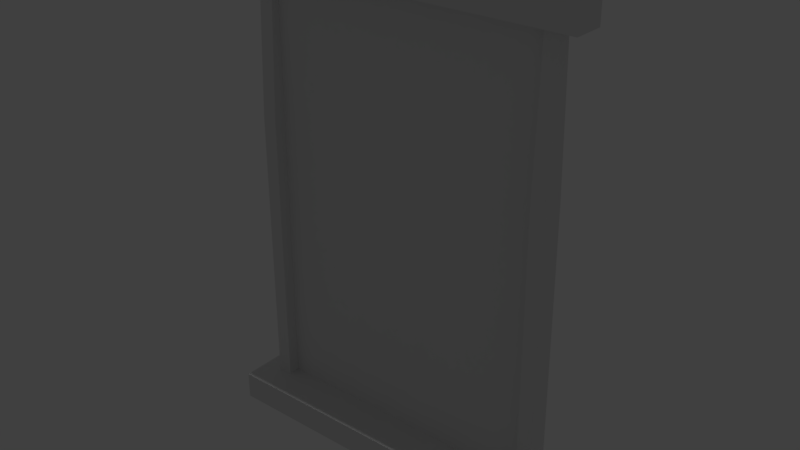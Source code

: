 # Source: James_Window_Rectangle.blend  (saved by Blender 2.78.0; exported with 4.5.12 LTS)
import bpy
from mathutils import Matrix  # noqa: F401  (used for matrix-valued properties, if any)

bpy.ops.wm.read_factory_settings(use_empty=True)
scene = bpy.context.scene
scene.name = 'Scene'

# ---- collections
col_collection_1 = bpy.data.collections.new('Collection 1'); scene.collection.children.link(col_collection_1)

# ---- materials (node trees are filled in below, after node groups)
mat_material_001 = bpy.data.materials.new('Material.001')
mat_material_001.alpha_threshold = 0.0
mat_material_001.use_transparent_shadow = False
mat_material_001.roughness = 0.5

# ---- material node trees

# ---- world
world_world = bpy.data.worlds.new('World'); scene.world = world_world
world_world.color = (0.05088, 0.05088, 0.05088)
world_world.use_sun_shadow = False
world_world.sun_shadow_jitter_overblur = 0.0
world_world.cycles.sampling_method = 'MANUAL'

# ---- lights
light_area = bpy.data.lights.new('Area', 'AREA')
light_area.transmission_factor = 0.0
light_area.energy = 78.54
light_area.shadow_buffer_clip_start = 0.5
light_area.shadow_soft_size = 0.1
light_area.shadow_maximum_resolution = 0.006
light_area.use_absolute_resolution = True
light_area.size = 0.1
light_area.size_y = 0.1

# ---- meshes
me_plane = bpy.data.meshes.new('Plane')
me_plane.from_pydata([(-1.0, -1.0, 0.0), (1.0, -1.0, 0.0), (-1.0, 2.033, -0.007616), (1.0, 2.033, -0.007616), (-1.0, 2.033, 0.06976), (-1.0, -1.0, 0.07737), (1.0, -1.0, 0.07737), (1.0, 2.033, 0.06976), (1.104, -1.0, 0.0), (1.104, 2.033, -0.007616), (1.104, -1.0, 0.07737), (1.104, 2.033, 0.06976), (-1.0, 2.033, -0.007616), (-1.0, -1.0, 0.0), (-1.0, 2.033, 0.06976), (-1.0, -1.0, 0.07737), (-1.104, 2.033, -0.007616), (-1.104, -1.0, 0.0), (-1.104, 2.033, 0.06976), (-1.104, -1.0, 0.07737), (1.0, 2.27, -0.007616), (-1.0, 2.27, -0.007616), (1.0, 2.27, 0.06976), (-1.0, 2.27, 0.06976), (1.104, 2.27, -0.007616), (1.104, 2.27, 0.06976), (-1.0, 2.27, -0.007616), (-1.0, 2.27, 0.06976), (-1.104, 2.27, -0.007616), (-1.104, 2.27, 0.06976), (-1.0, -1.194, -2.899e-08), (1.0, -1.194, -2.899e-08), (-1.0, -1.194, 0.07737), (1.0, -1.194, 0.07737), (1.104, -1.194, -2.899e-08), (1.104, -1.194, 0.07737), (-1.0, -1.194, 0.07737), (-1.0, -1.194, -2.899e-08), (-1.104, -1.194, 0.07737), (-1.104, -1.194, -2.899e-08), (1.0, 2.033, 0.1367), (-1.0, 2.033, 0.1367), (1.104, 2.033, 0.1367), (-1.0, 2.033, 0.1367), (-1.104, 2.033, 0.1367), (1.0, 2.27, 0.1367), (-1.0, 2.27, 0.1367), (1.104, 2.27, 0.1367), (-1.0, 2.27, 0.1367), (-1.104, 2.27, 0.1367), (1.0, 2.033, -0.08146), (-1.0, 2.033, -0.08146), (1.0, 2.27, -0.08146), (1.104, 2.033, -0.08146), (-1.0, 2.033, -0.08146), (-1.104, 2.033, -0.08146), (-1.0, 2.27, -0.08146), (1.104, 2.27, -0.08146), (-1.0, 2.27, -0.08146), (-1.104, 2.27, -0.08146), (1.0, -1.0, -0.03583), (1.0, 1.0, -0.03583), (1.104, -1.0, -0.03583), (1.104, 1.0, -0.03583), (-1.0, 1.0, -0.03583), (-1.0, -1.0, -0.03583), (-1.104, 1.0, -0.03583), (-1.104, -1.0, -0.03583), (1.0, -1.0, 0.112), (1.0, 1.0, 0.112), (1.104, -1.0, 0.112), (1.104, 1.0, 0.112), (-1.0, 1.0, 0.112), (-1.0, -1.0, 0.112), (-1.104, 1.0, 0.112), (-1.104, -1.0, 0.112), (-1.0, -1.0, 0.3133), (1.0, -1.0, 0.3133), (1.104, -1.0, 0.3133), (-1.104, -1.0, 0.3133), (-1.0, -1.0, 0.3133), (-1.0, -1.194, 0.3133), (1.0, -1.194, 0.3133), (1.104, -1.194, 0.3133), (-1.104, -1.194, 0.3133), (-1.0, -1.194, 0.3133), (-1.0, -1.0, -0.2338), (1.0, -1.0, -0.2338), (-1.0, -1.0, -0.2338), (-1.0, -1.194, -0.2338), (1.104, -1.0, -0.2338), (-1.104, -1.0, -0.2338), (-1.0, -1.194, -0.2338), (1.0, -1.194, -0.2338), (1.104, -1.194, -0.2338), (-1.104, -1.194, -0.2338), (1.239, -1.0, 0.0), (1.239, -1.0, 0.07737), (1.239, 2.033, -0.007616), (1.239, 2.033, 0.06976), (1.239, 2.27, -0.007616), (1.239, 2.27, 0.06976), (1.239, -1.194, -2.899e-08), (1.239, -1.194, 0.07737), (1.239, 2.27, 0.1367), (1.239, 2.033, 0.1367), (1.239, 2.27, -0.08146), (1.239, 2.033, -0.08146), (1.239, -1.194, 0.3133), (1.239, -1.0, 0.3133), (1.239, -1.194, -0.2338), (1.239, -1.0, -0.2338), (-1.104, -1.0, 0.07737), (-1.104, -1.0, 0.0), (-1.104, 2.033, -0.007616), (-1.104, 2.033, 0.06976), (-1.104, 2.27, -0.007616), (-1.104, 2.27, 0.06976), (-1.104, -1.194, 0.07737), (-1.104, -1.194, -2.899e-08), (-1.104, 2.27, 0.1367), (-1.104, 2.033, 0.1367), (-1.104, 2.033, -0.08146), (-1.104, 2.27, -0.08146), (-1.104, -1.194, 0.3133), (-1.104, -1.0, 0.3133), (-1.104, -1.194, -0.2338), (-1.104, -1.0, -0.2338), (1.239, -1.0, 0.0), (1.239, -1.0, 0.07737), (1.239, 2.033, -0.007616), (1.239, 2.033, 0.06976), (1.239, 2.27, -0.007616), (1.239, 2.27, 0.06976), (1.239, -1.194, -2.899e-08), (1.239, -1.194, 0.07737), (1.239, 2.27, 0.1367), (1.239, 2.033, 0.1367), (1.239, 2.27, -0.08146), (1.239, 2.033, -0.08146), (1.239, -1.194, 0.3133), (1.239, -1.0, 0.3133), (1.239, -1.194, -0.2338), (1.239, -1.0, -0.2338), (-1.237, -1.0, 0.07737), (-1.237, -1.0, 0.0), (-1.237, 2.033, -0.007616), (-1.237, 2.033, 0.06976), (-1.237, 2.27, -0.007616), (-1.237, 2.27, 0.06976), (-1.237, -1.194, 0.07737), (-1.237, -1.194, -2.899e-08), (-1.237, 2.27, 0.1367), (-1.237, 2.033, 0.1367), (-1.237, 2.033, -0.08146), (-1.237, 2.27, -0.08146), (-1.237, -1.194, 0.3133), (-1.237, -1.0, 0.3133), (-1.237, -1.194, -0.2338), (-1.237, -1.0, -0.2338), (-1.0, 2.033, 0.02093), (-1.0, -1.0, 0.02855), (1.0, -1.0, 0.02855), (1.0, 2.033, 0.02093)], [], [(0, 2, 3, 1), (5, 6, 162, 161), (33, 35, 83, 82), (47, 42, 105, 104), (23, 4, 41, 46), (0, 5, 15, 13), (8, 9, 11, 10), (18, 19, 75, 74), (13, 17, 67, 65), (13, 15, 36, 37), (19, 15, 73, 75), (4, 2, 12, 14), (5, 4, 14, 15), (2, 0, 13, 12), (16, 17, 19, 18), (37, 39, 95, 89), (3, 2, 51, 50), (3, 9, 63, 61), (20, 22, 25, 24), (20, 21, 23, 22), (27, 26, 28, 29), (9, 3, 50, 53), (2, 21, 56, 51), (14, 12, 26, 27), (2, 4, 23, 21), (19, 17, 113, 112), (18, 44, 121, 115), (18, 14, 43, 44), (30, 31, 33, 32), (33, 31, 34, 35), (37, 36, 38, 39), (79, 19, 112, 125), (6, 5, 76, 77), (31, 30, 92, 93), (36, 15, 80, 85), (5, 0, 30, 32), (90, 8, 96, 111), (17, 13, 88, 91), (44, 43, 48, 49), (40, 42, 47, 45), (41, 40, 45, 46), (22, 23, 46, 45), (27, 29, 49, 48), (7, 11, 42, 40), (24, 25, 101, 100), (14, 27, 48, 43), (4, 7, 40, 41), (25, 22, 45, 47), (53, 50, 52, 57), (50, 51, 56, 52), (54, 55, 59, 58), (20, 24, 57, 52), (9, 53, 107, 98), (99, 98, 130, 131), (12, 16, 55, 54), (26, 12, 54, 58), (21, 20, 52, 56), (28, 26, 58, 59), (60, 61, 63, 62), (64, 65, 67, 66), (1, 3, 61, 60), (16, 12, 64, 66), (8, 1, 60, 62), (17, 16, 66, 67), (12, 13, 65, 64), (9, 8, 62, 63), (69, 68, 70, 71), (73, 72, 74, 75), (15, 14, 72, 73), (10, 11, 71, 70), (6, 10, 70, 68), (7, 6, 68, 69), (14, 18, 74, 72), (11, 7, 69, 71), (77, 76, 81, 82), (78, 77, 82, 83), (80, 79, 84, 85), (101, 104, 136, 133), (10, 6, 77, 78), (5, 32, 81, 76), (32, 33, 82, 81), (15, 19, 79, 80), (53, 57, 106, 107), (38, 36, 85, 84), (91, 88, 89, 95), (86, 87, 93, 92), (87, 90, 94, 93), (13, 37, 89, 88), (0, 1, 87, 86), (30, 0, 86, 92), (34, 31, 93, 94), (111, 96, 128, 143), (1, 8, 90, 87), (10, 78, 109, 97), (29, 28, 116, 117), (44, 49, 120, 121), (55, 16, 114, 122), (38, 84, 124, 118), (96, 97, 129, 128), (17, 91, 127, 113), (78, 83, 108, 109), (25, 47, 104, 101), (34, 94, 110, 102), (11, 9, 98, 99), (35, 34, 102, 103), (8, 10, 97, 96), (83, 35, 103, 108), (57, 24, 100, 106), (42, 11, 99, 105), (94, 90, 111, 110), (116, 123, 155, 148), (122, 114, 146, 154), (117, 116, 148, 149), (126, 119, 151, 158), (124, 125, 157, 156), (121, 120, 152, 153), (131, 130, 132, 133), (128, 129, 135, 134), (131, 133, 136, 137), (132, 130, 139, 138), (135, 129, 141, 140), (128, 134, 142, 143), (109, 108, 140, 141), (103, 102, 134, 135), (104, 105, 137, 136), (102, 110, 142, 134), (105, 99, 131, 137), (98, 107, 139, 130), (95, 39, 119, 126), (106, 100, 132, 138), (97, 109, 141, 129), (59, 55, 122, 123), (110, 111, 143, 142), (100, 101, 133, 132), (107, 106, 138, 139), (84, 79, 125, 124), (91, 95, 126, 127), (28, 59, 123, 116), (49, 29, 117, 120), (39, 38, 118, 119), (16, 18, 115, 114), (108, 103, 135, 140), (149, 147, 153, 152), (146, 147, 149, 148), (144, 145, 151, 150), (146, 148, 155, 154), (144, 150, 156, 157), (151, 145, 159, 158), (113, 127, 159, 145), (114, 115, 147, 146), (112, 113, 145, 144), (123, 122, 154, 155), (127, 126, 158, 159), (125, 112, 144, 157), (119, 118, 150, 151), (120, 117, 149, 152), (118, 124, 156, 150), (115, 121, 153, 147), (161, 162, 163, 160), (6, 7, 163, 162), (7, 4, 160, 163), (4, 5, 161, 160)])
_uv = me_plane.uv_layers.new(name='UVMap')
_uv.uv.foreach_set('vector', [0.0, 0.0, 0.0, 0.0, 0.0, 0.0, 0.0, 0.0, 0.0457, 0.4327, 0.1188, 0.01603, 0.1249, 7.282e-05, 0.07266, 0.4525, 0.07724, 0.03958, 0.08105, 0.03603, 0.08981, 0.03562, 0.09122, 0.03999, 0.9088, 0.0389, 0.897, 0.03376, 0.9028, 0.03162, 0.9083, 0.03561, 0.9265, 0.5035, 0.9085, 0.5189, 0.902, 0.5101, 0.9302, 0.502, 0.01719, 0.4268, 0.0457, 0.4327, 0.03889, 0.4264, 0.02741, 0.4336, 0.07625, 0.01034, 0.9102, 0.0217, 0.8973, 0.02545, 0.09436, 0.01203, 0.9396, 0.5263, 0.03667, 0.431, 0.03861, 0.4353, 0.6297, 0.5005, 0.02741, 0.4336, 0.03304, 0.4319, 0.03372, 0.428, 0.03001, 0.4391, 0.02741, 0.4336, 0.03889, 0.4264, 0.03446, 0.4296, 0.03243, 0.4309, 0.03667, 0.431, 0.03889, 0.4264, 0.04073, 0.4229, 0.03861, 0.4353, 0.9085, 0.5189, 0.9445, 0.5214, 0.946, 0.5289, 0.9319, 0.5143, 0.0457, 0.4327, 0.9085, 0.5189, 0.9319, 0.5143, 0.03889, 0.4264, 0.9445, 0.5214, 0.01719, 0.4268, 0.02741, 0.4336, 0.946, 0.5289, 0.9463, 0.521, 0.03304, 0.4319, 0.03667, 0.431, 0.9396, 0.5263, 0.03243, 0.4309, 0.03339, 0.431, 0.03262, 0.432, 0.03228, 0.432, 0.928, 0.0068, 0.9445, 0.5214, 0.9508, 0.5108, 0.9314, 0.02385, 0.928, 0.0068, 0.9102, 0.0217, 0.6274, 0.02223, 0.6282, 0.0001883, 0.9104, 0.03795, 0.9115, 0.04047, 0.9094, 0.03791, 0.9096, 0.03639, 0.9104, 0.03795, 0.9257, 0.504, 0.9265, 0.5035, 0.9115, 0.04047, 0.973, 0.5244, 0.9834, 0.5264, 0.9773, 0.5289, 0.9711, 0.5273, 0.9102, 0.0217, 0.928, 0.0068, 0.9314, 0.02385, 0.9167, 0.02584, 0.9445, 0.5214, 0.9257, 0.504, 0.9225, 0.5031, 0.9508, 0.5108, 0.9319, 0.5143, 0.946, 0.5289, 0.9834, 0.5264, 0.973, 0.5244, 0.9445, 0.5214, 0.9085, 0.5189, 0.9265, 0.5035, 0.9257, 0.504, 0.03667, 0.431, 0.03304, 0.4319, 0.03389, 0.4321, 0.03583, 0.4315, 0.9396, 0.5263, 0.9452, 0.524, 0.9479, 0.522, 0.9442, 0.5249, 0.9396, 0.5263, 0.9319, 0.5143, 0.9404, 0.517, 0.9452, 0.524, 0.02288, 0.4188, 0.08277, 0.04062, 0.07724, 0.03958, 0.0104, 0.4178, 0.07724, 0.03958, 0.08277, 0.04062, 0.08043, 0.03601, 0.08105, 0.03603, 0.03243, 0.4309, 0.03446, 0.4296, 0.03425, 0.4305, 0.03339, 0.431, 0.03624, 0.4302, 0.03667, 0.431, 0.03583, 0.4315, 0.03602, 0.4303, 0.1188, 0.01603, 0.0457, 0.4327, 0.02261, 0.4098, 0.1002, 0.03238, 0.08277, 0.04062, 0.02288, 0.4188, 0.01923, 0.4143, 0.06952, 0.03693, 0.03446, 0.4296, 0.03889, 0.4264, 0.03672, 0.4295, 0.03561, 0.43, 0.0457, 0.4327, 0.01719, 0.4268, 0.02288, 0.4188, 0.0104, 0.4178, 0.06916, 0.02594, 0.07625, 0.01034, 0.08101, 0.02039, 0.07354, 0.02642, 0.03304, 0.4319, 0.02741, 0.4336, 0.03128, 0.4327, 0.03205, 0.4324, 0.9452, 0.524, 0.9404, 0.517, 0.9681, 0.5233, 0.9664, 0.5266, 0.8865, 0.04344, 0.897, 0.03376, 0.9088, 0.0389, 0.9134, 0.04384, 0.902, 0.5101, 0.8865, 0.04344, 0.9134, 0.04384, 0.9302, 0.502, 0.9115, 0.04047, 0.9265, 0.5035, 0.9302, 0.502, 0.9134, 0.04384, 0.973, 0.5244, 0.9711, 0.5273, 0.9664, 0.5266, 0.9681, 0.5233, 0.8845, 0.03977, 0.8973, 0.02545, 0.897, 0.03376, 0.8865, 0.04344, 0.9096, 0.03639, 0.9094, 0.03791, 0.9083, 0.03543, 0.9086, 0.03464, 0.9319, 0.5143, 0.973, 0.5244, 0.9681, 0.5233, 0.9404, 0.517, 0.9085, 0.5189, 0.8845, 0.03977, 0.8865, 0.04344, 0.902, 0.5101, 0.9094, 0.03791, 0.9115, 0.04047, 0.9134, 0.04384, 0.9088, 0.0389, 0.9167, 0.02584, 0.9314, 0.02385, 0.908, 0.03628, 0.9098, 0.03476, 0.9314, 0.02385, 0.9508, 0.5108, 0.9225, 0.5031, 0.908, 0.03628, 0.9544, 0.5286, 0.9554, 0.5231, 0.9832, 0.5282, 0.9999, 0.5305, 0.9104, 0.03795, 0.9096, 0.03639, 0.9098, 0.03476, 0.908, 0.03628, 0.9102, 0.0217, 0.9167, 0.02584, 0.911, 0.02827, 0.9085, 0.02894, 0.9046, 0.03039, 0.9085, 0.02894, 0.908, 0.02898, 0.9049, 0.03022, 0.946, 0.5289, 0.9463, 0.521, 0.9554, 0.5231, 0.9544, 0.5286, 0.9834, 0.5264, 0.946, 0.5289, 0.9544, 0.5286, 0.9999, 0.5305, 0.9257, 0.504, 0.9104, 0.03795, 0.908, 0.03628, 0.9225, 0.5031, 0.9773, 0.5289, 0.9834, 0.5264, 0.9999, 0.5305, 0.9832, 0.5282, 0.05872, 0.0001439, 0.6282, 0.0001883, 0.6274, 0.02223, 0.07109, 0.01131, 0.6335, 0.505, 0.03001, 0.4391, 0.03372, 0.428, 0.6361, 0.4824, 0.05011, 0.0068, 0.928, 0.0068, 0.6282, 0.0001883, 0.05872, 0.0001439, 0.9463, 0.521, 0.946, 0.5289, 0.6335, 0.505, 0.6361, 0.4824, 0.07625, 0.01034, 0.05011, 0.0068, 0.05872, 0.0001439, 0.07109, 0.01131, 0.03304, 0.4319, 0.9463, 0.521, 0.6361, 0.4824, 0.03372, 0.428, 0.946, 0.5289, 0.02741, 0.4336, 0.03001, 0.4391, 0.6335, 0.505, 0.9102, 0.0217, 0.07625, 0.01034, 0.07109, 0.01131, 0.6274, 0.02223, 0.6237, 0.0352, 0.114, 0.01685, 0.1025, 0.006101, 0.6242, 0.01579, 0.04073, 0.4229, 0.6309, 0.4787, 0.6297, 0.5005, 0.03861, 0.4353, 0.03889, 0.4264, 0.9319, 0.5143, 0.6309, 0.4787, 0.04073, 0.4229, 0.09436, 0.01203, 0.8973, 0.02545, 0.6242, 0.01579, 0.1025, 0.006101, 0.1188, 0.01603, 0.09436, 0.01203, 0.1025, 0.006101, 0.114, 0.01685, 0.8845, 0.03977, 0.1188, 0.01603, 0.114, 0.01685, 0.6237, 0.0352, 0.9319, 0.5143, 0.9396, 0.5263, 0.6297, 0.5005, 0.6309, 0.4787, 0.8973, 0.02545, 0.8845, 0.03977, 0.6237, 0.0352, 0.6242, 0.01579, 0.1002, 0.03238, 0.02261, 0.4098, 7.282e-05, 0.4073, 0.09122, 0.03999, 0.0953, 0.02934, 0.1002, 0.03238, 0.09122, 0.03999, 0.08981, 0.03562, 0.03672, 0.4295, 0.03624, 0.4302, 0.03546, 0.4303, 0.03561, 0.43, 0.9083, 0.03543, 0.9083, 0.03561, 0.9078, 0.03582, 0.9082, 0.03516, 0.09436, 0.01203, 0.1188, 0.01603, 0.1002, 0.03238, 0.0953, 0.02934, 0.0457, 0.4327, 0.0104, 0.4178, 7.282e-05, 0.4073, 0.02261, 0.4098, 0.0104, 0.4178, 0.07724, 0.03958, 0.09122, 0.03999, 7.282e-05, 0.4073, 0.03889, 0.4264, 0.03667, 0.431, 0.03624, 0.4302, 0.03672, 0.4295, 0.9167, 0.02584, 0.9098, 0.03476, 0.9087, 0.03364, 0.911, 0.02827, 0.03425, 0.4305, 0.03446, 0.4296, 0.03561, 0.43, 0.03546, 0.4303, 0.03205, 0.4324, 0.03128, 0.4327, 0.03228, 0.432, 0.03262, 0.432, 0.01954, 0.4172, 0.06329, 0.02748, 0.06952, 0.03693, 0.01923, 0.4143, 0.06329, 0.02748, 0.06916, 0.02594, 0.07232, 0.03326, 0.06952, 0.03693, 0.02741, 0.4336, 0.03243, 0.4309, 0.03228, 0.432, 0.03128, 0.4327, 0.01719, 0.4268, 0.05011, 0.0068, 0.06329, 0.02748, 0.01954, 0.4172, 0.02288, 0.4188, 0.01719, 0.4268, 0.01954, 0.4172, 0.01923, 0.4143, 0.08043, 0.03601, 0.08277, 0.04062, 0.06952, 0.03693, 0.07232, 0.03326, 0.07354, 0.02642, 0.08101, 0.02039, 0.08107, 0.02172, 0.07327, 0.02555, 0.05011, 0.0068, 0.07625, 0.01034, 0.06916, 0.02594, 0.06329, 0.02748, 0.09436, 0.01203, 0.0953, 0.02934, 0.09104, 0.02855, 0.08633, 0.0208, 0.9711, 0.5273, 0.9773, 0.5289, 0.9754, 0.5276, 0.9708, 0.5255, 0.9452, 0.524, 0.9664, 0.5266, 0.9662, 0.5236, 0.9479, 0.522, 0.9554, 0.5231, 0.9463, 0.521, 0.9484, 0.5246, 0.9551, 0.5273, 0.03425, 0.4305, 0.03546, 0.4303, 0.03529, 0.4301, 0.0341, 0.4304, 0.08101, 0.02039, 0.08633, 0.0208, 0.08552, 0.02221, 0.08107, 0.02172, 0.03304, 0.4319, 0.03205, 0.4324, 0.0325, 0.4323, 0.03389, 0.4321, 0.0953, 0.02934, 0.08981, 0.03562, 0.08858, 0.0323, 0.09104, 0.02855, 0.9094, 0.03791, 0.9088, 0.0389, 0.9083, 0.03561, 0.9083, 0.03543, 0.08043, 0.03601, 0.07232, 0.03326, 0.07456, 0.0305, 0.08079, 0.03084, 0.8973, 0.02545, 0.9102, 0.0217, 0.9085, 0.02894, 0.9046, 0.03039, 0.08105, 0.03603, 0.08043, 0.03601, 0.08079, 0.03084, 0.08247, 0.03102, 0.07625, 0.01034, 0.09436, 0.01203, 0.08633, 0.0208, 0.08101, 0.02039, 0.08981, 0.03562, 0.08105, 0.03603, 0.08247, 0.03102, 0.08858, 0.0323, 0.9098, 0.03476, 0.9096, 0.03639, 0.9086, 0.03464, 0.9087, 0.03364, 0.897, 0.03376, 0.8973, 0.02545, 0.9046, 0.03039, 0.9028, 0.03162, 0.07232, 0.03326, 0.06916, 0.02594, 0.07354, 0.02642, 0.07456, 0.0305, 0.9754, 0.5276, 0.9767, 0.5299, 0.97, 0.5272, 0.9685, 0.5269, 0.9551, 0.5273, 0.9484, 0.5246, 0.9547, 0.5249, 0.9566, 0.5252, 0.9708, 0.5255, 0.9754, 0.5276, 0.9685, 0.5269, 0.9665, 0.5262, 0.03263, 0.4317, 0.03345, 0.4308, 0.03384, 0.4311, 0.03299, 0.4316, 0.03529, 0.4301, 0.03602, 0.4303, 0.03551, 0.4306, 0.03513, 0.4304, 0.9479, 0.522, 0.9662, 0.5236, 0.9649, 0.5259, 0.9526, 0.5246, 0.9049, 0.03022, 0.908, 0.02898, 0.9087, 0.0344, 0.9082, 0.03516, 0.08107, 0.02172, 0.08552, 0.02221, 0.08274, 0.03012, 0.081, 0.02996, 0.9049, 0.03022, 0.9082, 0.03516, 0.9078, 0.03582, 0.9031, 0.03154, 0.9087, 0.0344, 0.908, 0.02898, 0.9105, 0.02853, 0.9093, 0.03389, 0.08274, 0.03012, 0.08552, 0.02221, 0.09153, 0.02798, 0.08873, 0.03259, 0.08107, 0.02172, 0.081, 0.02996, 0.07446, 0.03071, 0.07327, 0.02555, 0.09104, 0.02855, 0.08858, 0.0323, 0.08873, 0.03259, 0.09153, 0.02798, 0.08247, 0.03102, 0.08079, 0.03084, 0.081, 0.02996, 0.08274, 0.03012, 0.9083, 0.03561, 0.9028, 0.03162, 0.9031, 0.03154, 0.9078, 0.03582, 0.08079, 0.03084, 0.07456, 0.0305, 0.07446, 0.03071, 0.081, 0.02996, 0.9028, 0.03162, 0.9046, 0.03039, 0.9049, 0.03022, 0.9031, 0.03154, 0.9085, 0.02894, 0.911, 0.02827, 0.9105, 0.02853, 0.908, 0.02898, 0.03262, 0.432, 0.03339, 0.431, 0.03345, 0.4308, 0.03263, 0.4317, 0.9087, 0.03364, 0.9086, 0.03464, 0.9087, 0.0344, 0.9093, 0.03389, 0.08633, 0.0208, 0.09104, 0.02855, 0.09153, 0.02798, 0.08552, 0.02221, 0.9832, 0.5282, 0.9554, 0.5231, 0.9551, 0.5273, 0.9767, 0.5299, 0.07456, 0.0305, 0.07354, 0.02642, 0.07327, 0.02555, 0.07446, 0.03071, 0.9086, 0.03464, 0.9083, 0.03543, 0.9082, 0.03516, 0.9087, 0.0344, 0.911, 0.02827, 0.9087, 0.03364, 0.9093, 0.03389, 0.9105, 0.02853, 0.03546, 0.4303, 0.03624, 0.4302, 0.03602, 0.4303, 0.03529, 0.4301, 0.03205, 0.4324, 0.03262, 0.432, 0.03263, 0.4317, 0.0325, 0.4323, 0.9773, 0.5289, 0.9832, 0.5282, 0.9767, 0.5299, 0.9754, 0.5276, 0.9664, 0.5266, 0.9711, 0.5273, 0.9708, 0.5255, 0.9662, 0.5236, 0.03339, 0.431, 0.03425, 0.4305, 0.0341, 0.4304, 0.03345, 0.4308, 0.9463, 0.521, 0.9396, 0.5263, 0.9442, 0.5249, 0.9484, 0.5246, 0.08858, 0.0323, 0.08247, 0.03102, 0.08274, 0.03012, 0.08873, 0.03259, 0.9665, 0.5262, 0.9531, 0.5245, 0.9526, 0.5246, 0.9649, 0.5259, 0.9547, 0.5249, 0.9531, 0.5245, 0.9665, 0.5262, 0.9685, 0.5269, 0.0348, 0.4313, 0.03412, 0.4316, 0.03384, 0.4311, 0.03427, 0.4309, 0.9547, 0.5249, 0.9685, 0.5269, 0.97, 0.5272, 0.9566, 0.5252, 0.0348, 0.4313, 0.03427, 0.4309, 0.03513, 0.4304, 0.03551, 0.4306, 0.03384, 0.4311, 0.03412, 0.4316, 0.03301, 0.432, 0.03299, 0.4316, 0.03389, 0.4321, 0.0325, 0.4323, 0.03301, 0.432, 0.03412, 0.4316, 0.9484, 0.5246, 0.9442, 0.5249, 0.9531, 0.5245, 0.9547, 0.5249, 0.03583, 0.4315, 0.03389, 0.4321, 0.03412, 0.4316, 0.0348, 0.4313, 0.9767, 0.5299, 0.9551, 0.5273, 0.9566, 0.5252, 0.97, 0.5272, 0.0325, 0.4323, 0.03263, 0.4317, 0.03299, 0.4316, 0.03301, 0.432, 0.03602, 0.4303, 0.03583, 0.4315, 0.0348, 0.4313, 0.03551, 0.4306, 0.03345, 0.4308, 0.0341, 0.4304, 0.03427, 0.4309, 0.03384, 0.4311, 0.9662, 0.5236, 0.9708, 0.5255, 0.9665, 0.5262, 0.9649, 0.5259, 0.0341, 0.4304, 0.03529, 0.4301, 0.03513, 0.4304, 0.03427, 0.4309, 0.9442, 0.5249, 0.9479, 0.522, 0.9526, 0.5246, 0.9531, 0.5245, 0.0, 0.0, 0.0, 0.0, 0.0, 0.0, 0.0, 0.0, 0.1188, 0.01603, 0.8845, 0.03977, 0.8817, 0.03597, 0.1249, 7.282e-05, 0.8845, 0.03977, 0.9085, 0.5189, 0.878, 0.5195, 0.8817, 0.03597, 0.9085, 0.5189, 0.0457, 0.4327, 0.07266, 0.4525, 0.878, 0.5195])
me_plane.materials.append(mat_material_001)
me_plane.use_remesh_preserve_volume = False
me_plane.use_remesh_preserve_attributes = False
me_plane.use_mirror_vertex_groups = False
me_plane.update()

# ---- objects
ob_area = bpy.data.objects.new('Area', light_area)
ob_plane = bpy.data.objects.new('Plane', me_plane)

# ---- transforms, parenting, visibility, modifiers, constraints
ob_area.location = (0.0, 0.0, 6.105)
ob_area.lineart.crease_threshold = 0.0
ob_plane.location = (0.0, 0.0, 1.194)
ob_plane.rotation_euler = (1.578, -0.0, 0.0)
ob_plane.lineart.crease_threshold = 0.0

# ---- collection membership
col_collection_1.objects.link(ob_area)
col_collection_1.objects.link(ob_plane)

# ---- scene / render settings (as saved in the file)
scene.frame_start = 1; scene.frame_end = 250; scene.frame_set(1)
scene.render.engine = 'BLENDER_EEVEE_NEXT'
scene.render.resolution_percentage = 50
scene.render.dither_intensity = 0.0
scene.cycles.use_denoising = False
scene.cycles.samples = 128
scene.cycles.sampling_pattern = 'TABULATED_SOBOL'
scene.cycles.light_sampling_threshold = 0.0
scene.cycles.use_adaptive_sampling = False
scene.cycles.use_light_tree = False
scene.cycles.blur_glossy = 0.0
scene.cycles.sample_clamp_indirect = 0.0
scene.view_settings.view_transform = 'Standard'
bpy.context.view_layer.update()

# ---- added for rendering (the .blend has no active camera): camera
cam_auto = bpy.data.cameras.new('AutoCamera')
cam_auto.lens = 50.0
cam_auto.sensor_width = 36.0
cam_auto.clip_end = 1000.0
ob_auto_camera = bpy.data.objects.new('AutoCamera', cam_auto)
scene.collection.objects.link(ob_auto_camera)
ob_auto_camera.location = (3.97897, -4.81684, 4.91353)
ob_auto_camera.rotation_euler = (1.09748, -7.21219e-08, 0.694738)
scene.camera = ob_auto_camera
bpy.context.view_layer.update()
